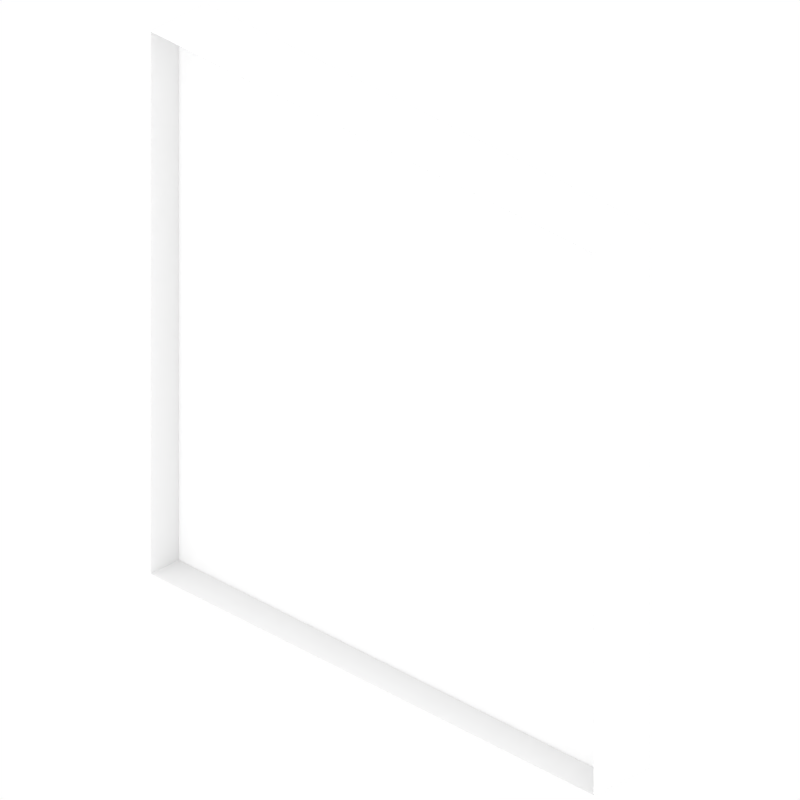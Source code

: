 # Source: iron_bars.blend  (saved by Blender 2.79.0; exported with 4.5.12 LTS)
import bpy
from mathutils import Matrix  # noqa: F401  (used for matrix-valued properties, if any)

bpy.ops.wm.read_factory_settings(use_empty=True)
scene = bpy.context.scene
scene.name = 'Scene'

# ---- collections
col_collection_1 = bpy.data.collections.new('Collection 1'); scene.collection.children.link(col_collection_1)

# ---- materials (node trees are filled in below, after node groups)
mat_top = bpy.data.materials.new('Top')
mat_top.alpha_threshold = 0.0
mat_top.use_transparent_shadow = False
mat_top.roughness = 0.5
mat_top.specular_intensity = 0.0
mat_top.line_color = (0.0, 0.0, 0.0, 1.0)
mat_right = bpy.data.materials.new('Right')
mat_right.alpha_threshold = 0.0
mat_right.use_transparent_shadow = False
mat_right.roughness = 0.5
mat_right.specular_intensity = 0.0
mat_right.line_color = (0.0, 0.0, 0.0, 1.0)
mat_left = bpy.data.materials.new('Left')
mat_left.alpha_threshold = 0.0
mat_left.use_transparent_shadow = False
mat_left.roughness = 0.5
mat_left.specular_intensity = 0.0
mat_left.line_color = (0.0, 0.0, 0.0, 1.0)

# ---- material node trees

# ---- world
world_world = bpy.data.worlds.new('World'); scene.world = world_world
world_world.color = (1.0, 1.0, 1.0)
world_world.use_sun_shadow = False
world_world.sun_shadow_jitter_overblur = 0.0
world_world.cycles.sampling_method = 'NONE'
world_world.cycles.sample_map_resolution = 256

# ---- cameras
cam_camera = bpy.data.cameras.new('Camera')
cam_camera.type = 'ORTHO'
cam_camera.clip_end = 100.0
cam_camera.lens = 35.0
cam_camera.sensor_width = 512.0
cam_camera.sensor_height = 18.0
cam_camera.ortho_scale = 4.09
cam_camera.dof.focus_distance = 0.0
cam_camera.dof.aperture_fstop = 128.0

# ---- lights
light_sun_002 = bpy.data.lights.new('Sun.002', 'SUN')
light_sun_002.transmission_factor = 0.0
light_sun_002.angle = 0.1993
light_sun_002.energy = 1.0
light_sun_002.shadow_buffer_clip_start = 0.5
light_sun_002.shadow_soft_size = 0.1
light_sun_002.shadow_cascade_max_distance = 1000.0
light_sun_002.cycles.use_multiple_importance_sampling = False
light_sun_001 = bpy.data.lights.new('Sun.001', 'SUN')
light_sun_001.transmission_factor = 0.0
light_sun_001.angle = 0.1993
light_sun_001.energy = 1.0
light_sun_001.shadow_buffer_clip_start = 0.5
light_sun_001.shadow_soft_size = 0.1
light_sun_001.shadow_cascade_max_distance = 1000.0
light_sun_001.cycles.use_multiple_importance_sampling = False
light_sun = bpy.data.lights.new('Sun', 'SUN')
light_sun.transmission_factor = 0.0
light_sun.angle = 0.1993
light_sun.energy = 1.0
light_sun.shadow_buffer_clip_start = 0.5
light_sun.shadow_soft_size = 0.1
light_sun.shadow_cascade_max_distance = 1000.0
light_sun.cycles.use_multiple_importance_sampling = False

# ---- meshes
me_top_2 = bpy.data.meshes.new('top 2')
me_top_2.from_pydata([(-1.0, -1.0, 0.0), (1.0, -1.0, 0.0), (-1.0, 1.0, 0.0), (1.0, 1.0, 0.0)], [], [(0, 1, 3, 2)])
_uv = me_top_2.uv_layers.new(name='UVMap')
_uv.uv.foreach_set('vector', [0.4376, 1.0, 0.4374, 9.998e-05, 0.5624, -9.996e-05, 0.5626, 0.9999])
me_top_2.materials.append(mat_top)
me_top_2.use_remesh_preserve_volume = False
me_top_2.use_remesh_preserve_attributes = False
me_top_2.use_mirror_vertex_groups = False
me_top_2.update()
me_right_2 = bpy.data.meshes.new('right 2')
me_right_2.from_pydata([(-1.0, -1.0, 0.0), (1.0, -1.0, 0.0), (-1.0, 1.0, 0.0), (1.0, 1.0, 0.0)], [], [(0, 1, 3, 2)])
_uv = me_right_2.uv_layers.new(name='UVMap')
_uv.uv.foreach_set('vector', [0.4376, 1.0, 0.4374, 9.998e-05, 0.5624, -9.996e-05, 0.5626, 0.9999])
me_right_2.materials.append(mat_right)
me_right_2.use_remesh_preserve_volume = False
me_right_2.use_remesh_preserve_attributes = False
me_right_2.use_mirror_vertex_groups = False
me_right_2.update()
me_left = bpy.data.meshes.new('left')
me_left.from_pydata([(1.0, -1.0, 0.0), (-1.0, -1.0, 0.0), (1.0, 1.0, 0.0), (-1.0, 1.0, 0.0)], [], [(1, 0, 2, 3)])
_uv = me_left.uv_layers.new(name='UVMap')
_uv.uv.foreach_set('vector', [0.0, 0.0, 1.0, 0.0, 1.0, 1.0, 0.0, 1.0])
me_left.materials.append(mat_left)
me_left.use_remesh_preserve_volume = False
me_left.use_remesh_preserve_attributes = False
me_left.use_mirror_vertex_groups = False
me_left.update()
me_right = bpy.data.meshes.new('right')
me_right.from_pydata([(1.0, -1.0, 0.0), (-1.0, -1.0, 0.0), (1.0, 1.0, 0.0), (-1.0, 1.0, 0.0)], [], [(1, 0, 2, 3)])
_uv = me_right.uv_layers.new(name='UVMap')
_uv.uv.foreach_set('vector', [0.4375, 1.0, 0.4375, 0.0, 0.5625, 0.0, 0.5625, 1.0])
me_right.materials.append(mat_right)
me_right.use_remesh_preserve_volume = False
me_right.use_remesh_preserve_attributes = False
me_right.use_mirror_vertex_groups = False
me_right.update()
me_top = bpy.data.meshes.new('top')
me_top.from_pydata([(1.0, -1.0, 0.0), (-1.0, -1.0, 0.0), (1.0, 1.0, 0.0), (-1.0, 1.0, 0.0)], [], [(1, 0, 2, 3)])
_uv = me_top.uv_layers.new(name='UVMap')
_uv.uv.foreach_set('vector', [0.4323, 1.002, 0.4375, 0.0, 0.5625, 0.0, 0.5625, 1.0])
me_top.materials.append(mat_top)
me_top.use_remesh_preserve_volume = False
me_top.use_remesh_preserve_attributes = False
me_top.use_mirror_vertex_groups = False
me_top.update()

# ---- objects
ob_top_2 = bpy.data.objects.new('top 2', me_top_2)
ob_right2 = bpy.data.objects.new('right2', me_right_2)
ob_left = bpy.data.objects.new('left', me_left)
ob_right = bpy.data.objects.new('right', me_right)
ob_top = bpy.data.objects.new('top', me_top)
ob_sun_002 = bpy.data.objects.new('Sun.002', light_sun_002)
ob_camera = bpy.data.objects.new('Camera', cam_camera)
ob_sun_001 = bpy.data.objects.new('Sun.001', light_sun_001)
ob_sun = bpy.data.objects.new('Sun', light_sun)

# ---- transforms, parenting, visibility, modifiers, constraints
ob_top_2.location = (0.0, 0.0, -1.6)
ob_top_2.scale = (1.6, 0.2, 0.0)
ob_top_2.lineart.crease_threshold = 0.0
ob_right2.location = (-1.6, 0.0, 0.0)
ob_right2.rotation_euler = (0.0, 1.571, 0.0)
ob_right2.scale = (1.6, 0.2, 1.0)
ob_right2.lineart.crease_threshold = 0.0
ob_left.location = (0.0, 0.0, 0.0)
ob_left.rotation_euler = (1.571, 0.0, 0.0)
ob_left.scale = (1.6, 1.6, 0.0)
ob_left.lineart.crease_threshold = 0.0
ob_right.location = (1.6, 0.0, 0.0)
ob_right.rotation_euler = (0.0, 1.571, 0.0)
ob_right.scale = (1.6, 0.2, 0.0)
ob_right.lineart.crease_threshold = 0.0
ob_top.location = (0.0, 0.0, 1.6)
ob_top.scale = (1.6, 0.2, 0.0)
ob_top.lineart.crease_threshold = 0.0
ob_sun_002.location = (6.284, 3.612, -3.129)
ob_sun_002.rotation_euler = (0.0, 1.571, 0.0)
ob_sun_002.lineart.crease_threshold = 0.0
ob_camera.location = (4.8, -4.8, 3.919)
ob_camera.rotation_euler = (1.047, 0.0, 0.7854)
ob_camera.scale = (1.6, 1.6, 1.6)
ob_camera.lock_rotations_4d = False
ob_camera.empty_display_type = 'ARROWS'
ob_camera.color = (0.0, 0.0, 0.0, 0.0)
ob_camera.show_axis = True
ob_camera.lineart.crease_threshold = 0.0
ob_sun_001.location = (10.0, 10.0, 10.0)
ob_sun_001.rotation_euler = (1.571, 0.0, 0.0)
ob_sun_001.lineart.crease_threshold = 0.0
ob_sun.location = (10.0, 10.0, 10.0)
ob_sun.lineart.crease_threshold = 0.0

# ---- collection membership
col_collection_1.objects.link(ob_top_2)
col_collection_1.objects.link(ob_right2)
col_collection_1.objects.link(ob_left)
col_collection_1.objects.link(ob_right)
col_collection_1.objects.link(ob_top)
col_collection_1.objects.link(ob_sun_002)
col_collection_1.objects.link(ob_camera)
col_collection_1.objects.link(ob_sun_001)
col_collection_1.objects.link(ob_sun)

# ---- scene / render settings (as saved in the file)
scene.camera = ob_camera
scene.frame_start = 1; scene.frame_end = 1; scene.frame_set(7)
scene.render.engine = 'BLENDER_EEVEE_NEXT'
scene.render.image_settings.compression = 90
scene.render.resolution_x = 300
scene.render.resolution_y = 300
scene.render.dither_intensity = 0.0
scene.render.film_transparent = True
scene.render.bake_margin = 0
scene.cycles.use_denoising = False
scene.cycles.samples = 10
scene.cycles.sampling_pattern = 'TABULATED_SOBOL'
scene.cycles.light_sampling_threshold = 0.0
scene.cycles.use_adaptive_sampling = False
scene.cycles.use_light_tree = False
scene.cycles.blur_glossy = 0.0
scene.cycles.volume_bounces = 1
scene.cycles.pixel_filter_type = 'GAUSSIAN'
scene.cycles.sample_clamp_indirect = 0.0
scene.view_settings.view_transform = 'Standard'
bpy.context.view_layer.update()
